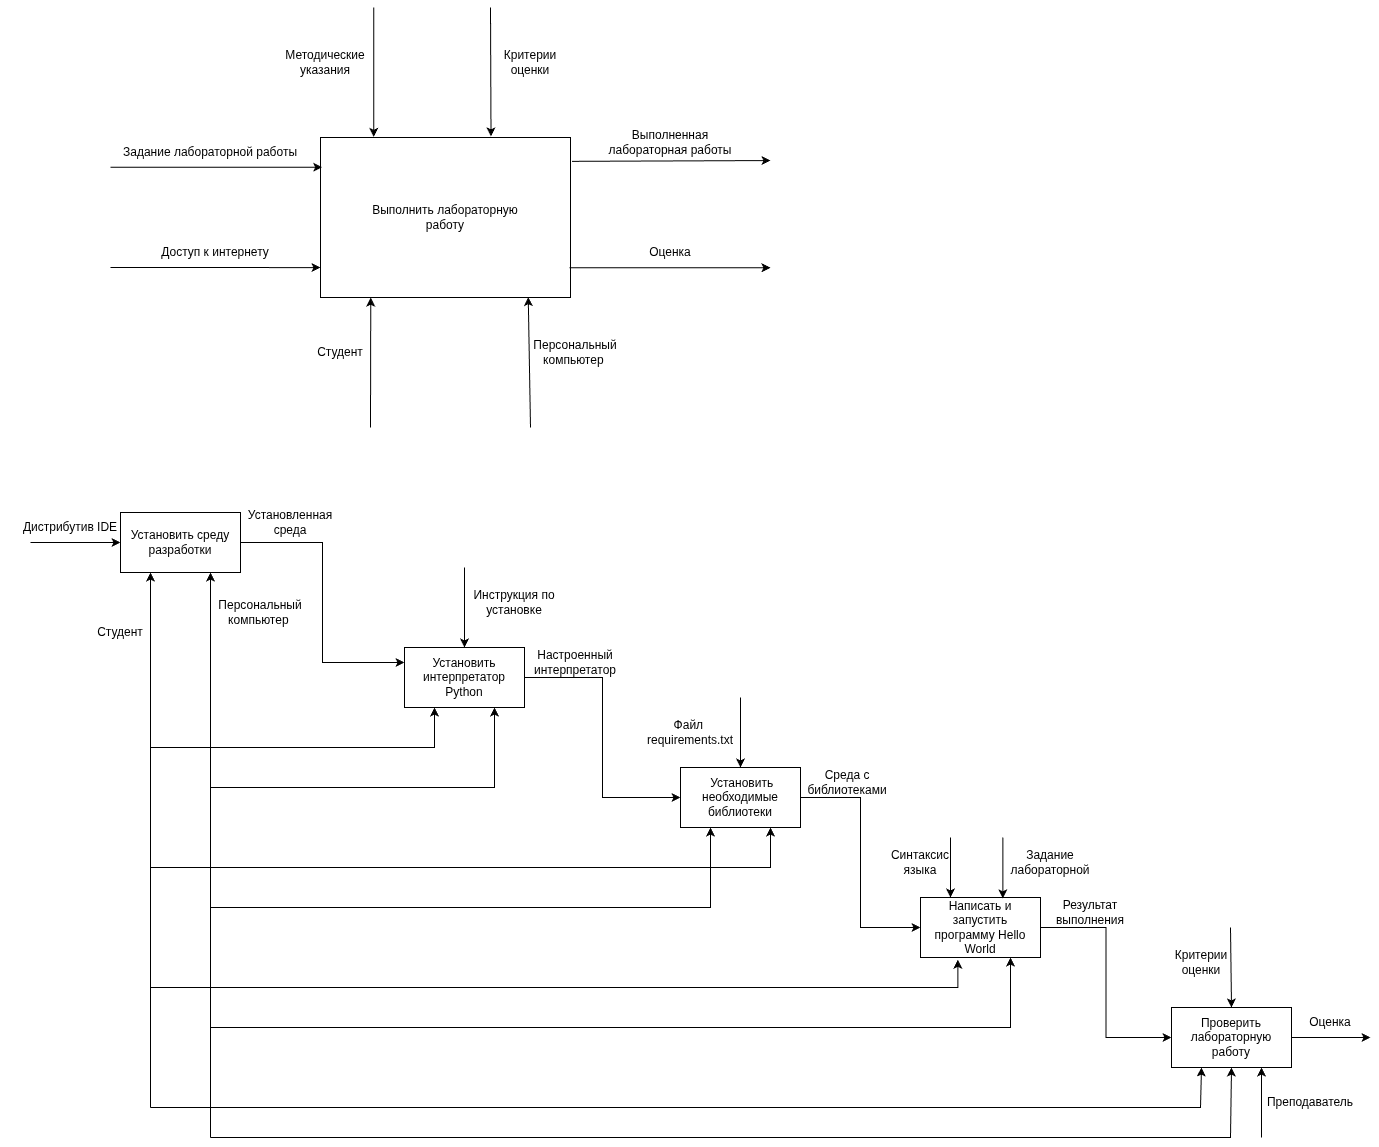

The diagram above was exported from draw.io. Its source (the exported page's mxGraphModel, read from the mxfile embedded in the PNG):
<mxGraphModel dx="1845" dy="633" grid="1" gridSize="10" guides="1" tooltips="1" connect="1" arrows="1" fold="1" page="1" pageScale="1" pageWidth="827" pageHeight="1169" math="0" shadow="0">
  <root>
    <mxCell id="0" />
    <mxCell id="1" parent="0" />
    <mxCell id="3mHTSFW-x7iKxD1rrLMY-1" parent="1" style="rounded=0;whiteSpace=wrap;html=1;" value="" vertex="1">
      <mxGeometry height="160" width="250" x="270" y="150" as="geometry" />
    </mxCell>
    <mxCell id="3mHTSFW-x7iKxD1rrLMY-2" edge="1" parent="1" style="endArrow=classic;html=1;rounded=0;entryX=0.007;entryY=0.186;entryDx=0;entryDy=0;entryPerimeter=0;" target="3mHTSFW-x7iKxD1rrLMY-1" value="">
      <mxGeometry height="50" relative="1" width="50" as="geometry">
        <mxPoint x="60" y="179.76" as="sourcePoint" />
        <mxPoint x="220" y="130" as="targetPoint" />
      </mxGeometry>
    </mxCell>
    <mxCell id="3mHTSFW-x7iKxD1rrLMY-3" parent="1" style="text;html=1;whiteSpace=wrap;strokeColor=none;fillColor=none;align=center;verticalAlign=middle;rounded=0;" value="Выполнить лабораторную работу" vertex="1">
      <mxGeometry height="120" width="170" x="310" y="170" as="geometry" />
    </mxCell>
    <mxCell id="3mHTSFW-x7iKxD1rrLMY-4" edge="1" parent="1" style="endArrow=classic;html=1;rounded=0;entryX=0;entryY=0.813;entryDx=0;entryDy=0;entryPerimeter=0;" target="3mHTSFW-x7iKxD1rrLMY-1" value="">
      <mxGeometry height="50" relative="1" width="50" as="geometry">
        <mxPoint x="60" y="280" as="sourcePoint" />
        <mxPoint x="110" y="230" as="targetPoint" />
      </mxGeometry>
    </mxCell>
    <mxCell id="3mHTSFW-x7iKxD1rrLMY-5" parent="1" style="text;html=1;whiteSpace=wrap;strokeColor=none;fillColor=none;align=center;verticalAlign=middle;rounded=0;" value="Задание лабораторной работы" vertex="1">
      <mxGeometry height="30" width="200" x="60" y="150" as="geometry" />
    </mxCell>
    <mxCell id="3mHTSFW-x7iKxD1rrLMY-6" parent="1" style="text;html=1;whiteSpace=wrap;strokeColor=none;fillColor=none;align=center;verticalAlign=middle;rounded=0;" value="Доступ к интернету" vertex="1">
      <mxGeometry height="30" width="210" x="60" y="250" as="geometry" />
    </mxCell>
    <mxCell id="3mHTSFW-x7iKxD1rrLMY-7" parent="1" style="text;html=1;whiteSpace=wrap;strokeColor=none;fillColor=none;align=center;verticalAlign=middle;rounded=0;" value="Методические указания" vertex="1">
      <mxGeometry height="30" width="130" x="210" y="60" as="geometry" />
    </mxCell>
    <mxCell id="3mHTSFW-x7iKxD1rrLMY-8" edge="1" parent="1" style="endArrow=classic;html=1;rounded=0;entryX=0.213;entryY=-0.004;entryDx=0;entryDy=0;entryPerimeter=0;" target="3mHTSFW-x7iKxD1rrLMY-1" value="">
      <mxGeometry height="50" relative="1" width="50" as="geometry">
        <mxPoint x="323.25" y="20" as="sourcePoint" />
        <mxPoint x="440" y="210" as="targetPoint" />
      </mxGeometry>
    </mxCell>
    <mxCell id="3mHTSFW-x7iKxD1rrLMY-10" edge="1" parent="1" style="endArrow=classic;html=1;rounded=0;entryX=0.682;entryY=-0.007;entryDx=0;entryDy=0;entryPerimeter=0;" target="3mHTSFW-x7iKxD1rrLMY-1" value="">
      <mxGeometry height="50" relative="1" width="50" as="geometry">
        <mxPoint x="440" y="20" as="sourcePoint" />
        <mxPoint x="440" y="200" as="targetPoint" />
      </mxGeometry>
    </mxCell>
    <mxCell id="3mHTSFW-x7iKxD1rrLMY-11" parent="1" style="text;html=1;whiteSpace=wrap;strokeColor=none;fillColor=none;align=center;verticalAlign=middle;rounded=0;" value="Критерии оценки" vertex="1">
      <mxGeometry height="30" width="60" x="450" y="60" as="geometry" />
    </mxCell>
    <mxCell id="3mHTSFW-x7iKxD1rrLMY-12" edge="1" parent="1" source="3mHTSFW-x7iKxD1rrLMY-1" style="endArrow=classic;html=1;rounded=0;exitX=1.006;exitY=0.149;exitDx=0;exitDy=0;exitPerimeter=0;" value="">
      <mxGeometry height="50" relative="1" width="50" as="geometry">
        <mxPoint x="390" y="250" as="sourcePoint" />
        <mxPoint x="720" y="173.04" as="targetPoint" />
      </mxGeometry>
    </mxCell>
    <mxCell id="3mHTSFW-x7iKxD1rrLMY-13" parent="1" style="text;html=1;whiteSpace=wrap;strokeColor=none;fillColor=none;align=center;verticalAlign=middle;rounded=0;" value="Выполненная лабораторная работы" vertex="1">
      <mxGeometry height="30" width="160" x="540" y="140" as="geometry" />
    </mxCell>
    <mxCell id="3mHTSFW-x7iKxD1rrLMY-14" edge="1" parent="1" source="3mHTSFW-x7iKxD1rrLMY-1" style="endArrow=classic;html=1;rounded=0;exitX=0.996;exitY=0.814;exitDx=0;exitDy=0;exitPerimeter=0;" value="">
      <mxGeometry height="50" relative="1" width="50" as="geometry">
        <mxPoint x="390" y="240" as="sourcePoint" />
        <mxPoint x="720" y="280.24" as="targetPoint" />
      </mxGeometry>
    </mxCell>
    <mxCell id="3mHTSFW-x7iKxD1rrLMY-15" parent="1" style="text;html=1;whiteSpace=wrap;strokeColor=none;fillColor=none;align=center;verticalAlign=middle;rounded=0;" value="Оценка" vertex="1">
      <mxGeometry height="30" width="60" x="590" y="250" as="geometry" />
    </mxCell>
    <mxCell id="3mHTSFW-x7iKxD1rrLMY-16" edge="1" parent="1" style="endArrow=classic;html=1;rounded=0;entryX=0.201;entryY=1.001;entryDx=0;entryDy=0;entryPerimeter=0;" target="3mHTSFW-x7iKxD1rrLMY-1" value="">
      <mxGeometry height="50" relative="1" width="50" as="geometry">
        <mxPoint x="320" y="440" as="sourcePoint" />
        <mxPoint x="440" y="190" as="targetPoint" />
      </mxGeometry>
    </mxCell>
    <mxCell id="3mHTSFW-x7iKxD1rrLMY-17" parent="1" style="text;html=1;whiteSpace=wrap;strokeColor=none;fillColor=none;align=center;verticalAlign=middle;rounded=0;" value="Студент" vertex="1">
      <mxGeometry height="30" width="60" x="260" y="350" as="geometry" />
    </mxCell>
    <mxCell id="3mHTSFW-x7iKxD1rrLMY-20" edge="1" parent="1" style="endArrow=classic;html=1;rounded=0;entryX=0.831;entryY=0.998;entryDx=0;entryDy=0;entryPerimeter=0;" target="3mHTSFW-x7iKxD1rrLMY-1" value="">
      <mxGeometry height="50" relative="1" width="50" as="geometry">
        <mxPoint x="480" y="440" as="sourcePoint" />
        <mxPoint x="440" y="190" as="targetPoint" />
      </mxGeometry>
    </mxCell>
    <mxCell id="3mHTSFW-x7iKxD1rrLMY-21" parent="1" style="text;html=1;whiteSpace=wrap;strokeColor=none;fillColor=none;align=center;verticalAlign=middle;rounded=0;" value="Персональный компьютер&amp;nbsp;" vertex="1">
      <mxGeometry height="30" width="90" x="480" y="350" as="geometry" />
    </mxCell>
    <mxCell id="3mHTSFW-x7iKxD1rrLMY-31" edge="1" parent="1" source="3mHTSFW-x7iKxD1rrLMY-22" style="edgeStyle=orthogonalEdgeStyle;rounded=0;orthogonalLoop=1;jettySize=auto;html=1;exitX=1;exitY=0.5;exitDx=0;exitDy=0;entryX=0;entryY=0.25;entryDx=0;entryDy=0;" target="3mHTSFW-x7iKxD1rrLMY-23">
      <mxGeometry relative="1" x="0.0563" as="geometry" />
    </mxCell>
    <mxCell id="3mHTSFW-x7iKxD1rrLMY-22" parent="1" style="rounded=0;whiteSpace=wrap;html=1;" value="&lt;div&gt;Установить среду разработки&lt;/div&gt;" vertex="1">
      <mxGeometry height="60" width="120" x="70" y="525" as="geometry" />
    </mxCell>
    <mxCell id="3mHTSFW-x7iKxD1rrLMY-32" edge="1" parent="1" source="3mHTSFW-x7iKxD1rrLMY-23" style="edgeStyle=orthogonalEdgeStyle;rounded=0;orthogonalLoop=1;jettySize=auto;html=1;exitX=1;exitY=0.5;exitDx=0;exitDy=0;entryX=0;entryY=0.5;entryDx=0;entryDy=0;" target="3mHTSFW-x7iKxD1rrLMY-24">
      <mxGeometry relative="1" as="geometry" />
    </mxCell>
    <mxCell id="3mHTSFW-x7iKxD1rrLMY-23" parent="1" style="rounded=0;whiteSpace=wrap;html=1;" value="Установить интерпретатор Python" vertex="1">
      <mxGeometry height="60" width="120" x="354" y="660" as="geometry" />
    </mxCell>
    <mxCell id="3mHTSFW-x7iKxD1rrLMY-33" edge="1" parent="1" source="3mHTSFW-x7iKxD1rrLMY-24" style="edgeStyle=orthogonalEdgeStyle;rounded=0;orthogonalLoop=1;jettySize=auto;html=1;exitX=1;exitY=0.5;exitDx=0;exitDy=0;entryX=0;entryY=0.5;entryDx=0;entryDy=0;" target="3mHTSFW-x7iKxD1rrLMY-25">
      <mxGeometry relative="1" as="geometry" />
    </mxCell>
    <mxCell id="3mHTSFW-x7iKxD1rrLMY-24" parent="1" style="rounded=0;whiteSpace=wrap;html=1;" value="&amp;nbsp;Установить необходимые библиотеки" vertex="1">
      <mxGeometry height="60" width="120" x="630" y="780" as="geometry" />
    </mxCell>
    <mxCell id="3mHTSFW-x7iKxD1rrLMY-34" edge="1" parent="1" source="3mHTSFW-x7iKxD1rrLMY-25" style="edgeStyle=orthogonalEdgeStyle;rounded=0;orthogonalLoop=1;jettySize=auto;html=1;exitX=1;exitY=0.5;exitDx=0;exitDy=0;entryX=0;entryY=0.5;entryDx=0;entryDy=0;" target="3mHTSFW-x7iKxD1rrLMY-26">
      <mxGeometry relative="1" as="geometry" />
    </mxCell>
    <mxCell id="3mHTSFW-x7iKxD1rrLMY-25" parent="1" style="rounded=0;whiteSpace=wrap;html=1;" value="Написать и запустить программу Hello World" vertex="1">
      <mxGeometry height="60" width="120" x="870" y="910" as="geometry" />
    </mxCell>
    <mxCell id="3mHTSFW-x7iKxD1rrLMY-26" parent="1" style="rounded=0;whiteSpace=wrap;html=1;" value="Проверить лабораторную работу" vertex="1">
      <mxGeometry height="60" width="120" x="1121" y="1020" as="geometry" />
    </mxCell>
    <mxCell id="3mHTSFW-x7iKxD1rrLMY-27" edge="1" parent="1" style="endArrow=classic;html=1;rounded=0;entryX=0;entryY=0.5;entryDx=0;entryDy=0;" target="3mHTSFW-x7iKxD1rrLMY-22" value="">
      <mxGeometry height="50" relative="1" width="50" as="geometry">
        <mxPoint x="-20" y="555" as="sourcePoint" />
        <mxPoint x="600" y="780" as="targetPoint" />
      </mxGeometry>
    </mxCell>
    <mxCell id="3mHTSFW-x7iKxD1rrLMY-29" parent="1" style="text;html=1;whiteSpace=wrap;strokeColor=none;fillColor=none;align=center;verticalAlign=middle;rounded=0;" value="Дистрибутив IDE" vertex="1">
      <mxGeometry height="30" width="140" x="-50" y="525" as="geometry" />
    </mxCell>
    <mxCell id="3mHTSFW-x7iKxD1rrLMY-35" edge="1" parent="1" style="endArrow=classic;html=1;rounded=0;entryX=0.25;entryY=1;entryDx=0;entryDy=0;" target="3mHTSFW-x7iKxD1rrLMY-22" value="">
      <mxGeometry height="50" relative="1" width="50" as="geometry">
        <mxPoint x="100" y="1120" as="sourcePoint" />
        <mxPoint x="180" y="770" as="targetPoint" />
      </mxGeometry>
    </mxCell>
    <mxCell id="3mHTSFW-x7iKxD1rrLMY-36" parent="1" style="text;html=1;whiteSpace=wrap;strokeColor=none;fillColor=none;align=center;verticalAlign=middle;rounded=0;" value="Студент" vertex="1">
      <mxGeometry height="30" width="60" x="40" y="630" as="geometry" />
    </mxCell>
    <mxCell id="3mHTSFW-x7iKxD1rrLMY-37" edge="1" parent="1" style="endArrow=classic;html=1;rounded=0;entryX=0.75;entryY=1;entryDx=0;entryDy=0;" target="3mHTSFW-x7iKxD1rrLMY-22" value="">
      <mxGeometry height="50" relative="1" width="50" as="geometry">
        <mxPoint x="160" y="1150" as="sourcePoint" />
        <mxPoint x="338" y="770" as="targetPoint" />
      </mxGeometry>
    </mxCell>
    <mxCell id="3mHTSFW-x7iKxD1rrLMY-40" parent="1" style="text;html=1;whiteSpace=wrap;strokeColor=none;fillColor=none;align=center;verticalAlign=middle;rounded=0;" value="Персональный компьютер&amp;nbsp;" vertex="1">
      <mxGeometry height="50" width="120" x="150" y="600" as="geometry" />
    </mxCell>
    <mxCell id="3mHTSFW-x7iKxD1rrLMY-45" edge="1" parent="1" style="endArrow=classic;html=1;rounded=0;entryX=0.25;entryY=1;entryDx=0;entryDy=0;" target="3mHTSFW-x7iKxD1rrLMY-23" value="">
      <mxGeometry height="50" relative="1" width="50" as="geometry">
        <Array as="points">
          <mxPoint x="384" y="760" />
        </Array>
        <mxPoint x="100" y="760" as="sourcePoint" />
        <mxPoint x="680" y="900" as="targetPoint" />
      </mxGeometry>
    </mxCell>
    <mxCell id="3mHTSFW-x7iKxD1rrLMY-46" edge="1" parent="1" style="endArrow=classic;html=1;rounded=0;entryX=0.75;entryY=1;entryDx=0;entryDy=0;" target="3mHTSFW-x7iKxD1rrLMY-23" value="">
      <mxGeometry height="50" relative="1" width="50" as="geometry">
        <Array as="points">
          <mxPoint x="444" y="800" />
        </Array>
        <mxPoint x="160" y="800" as="sourcePoint" />
        <mxPoint x="680" y="900" as="targetPoint" />
      </mxGeometry>
    </mxCell>
    <mxCell id="3mHTSFW-x7iKxD1rrLMY-47" edge="1" parent="1" style="endArrow=classic;html=1;rounded=0;entryX=0.25;entryY=1;entryDx=0;entryDy=0;" target="3mHTSFW-x7iKxD1rrLMY-24" value="">
      <mxGeometry height="50" relative="1" width="50" as="geometry">
        <Array as="points">
          <mxPoint x="660" y="920" />
        </Array>
        <mxPoint x="160" y="920" as="sourcePoint" />
        <mxPoint x="680" y="900" as="targetPoint" />
      </mxGeometry>
    </mxCell>
    <mxCell id="3mHTSFW-x7iKxD1rrLMY-48" edge="1" parent="1" style="endArrow=classic;html=1;rounded=0;entryX=0.75;entryY=1;entryDx=0;entryDy=0;" target="3mHTSFW-x7iKxD1rrLMY-24" value="">
      <mxGeometry height="50" relative="1" width="50" as="geometry">
        <Array as="points">
          <mxPoint x="720" y="880" />
        </Array>
        <mxPoint x="100" y="880" as="sourcePoint" />
        <mxPoint x="680" y="900" as="targetPoint" />
      </mxGeometry>
    </mxCell>
    <mxCell id="3mHTSFW-x7iKxD1rrLMY-49" edge="1" parent="1" style="endArrow=classic;html=1;rounded=0;entryX=0.311;entryY=1.037;entryDx=0;entryDy=0;entryPerimeter=0;" target="3mHTSFW-x7iKxD1rrLMY-25" value="">
      <mxGeometry height="50" relative="1" width="50" as="geometry">
        <Array as="points">
          <mxPoint x="907.32" y="1000" />
        </Array>
        <mxPoint x="100" y="1000" as="sourcePoint" />
        <mxPoint x="680" y="900" as="targetPoint" />
      </mxGeometry>
    </mxCell>
    <mxCell id="3mHTSFW-x7iKxD1rrLMY-50" edge="1" parent="1" style="endArrow=classic;html=1;rounded=0;entryX=0.75;entryY=1;entryDx=0;entryDy=0;" target="3mHTSFW-x7iKxD1rrLMY-25" value="">
      <mxGeometry height="50" relative="1" width="50" as="geometry">
        <Array as="points">
          <mxPoint x="960" y="1040" />
        </Array>
        <mxPoint x="160" y="1040" as="sourcePoint" />
        <mxPoint x="680" y="900" as="targetPoint" />
      </mxGeometry>
    </mxCell>
    <mxCell id="3mHTSFW-x7iKxD1rrLMY-51" edge="1" parent="1" style="endArrow=classic;html=1;rounded=0;entryX=0.25;entryY=1;entryDx=0;entryDy=0;" target="3mHTSFW-x7iKxD1rrLMY-26" value="">
      <mxGeometry height="50" relative="1" width="50" as="geometry">
        <Array as="points">
          <mxPoint x="1150" y="1120" />
        </Array>
        <mxPoint x="100" y="1120" as="sourcePoint" />
        <mxPoint x="680" y="900" as="targetPoint" />
      </mxGeometry>
    </mxCell>
    <mxCell id="3mHTSFW-x7iKxD1rrLMY-52" edge="1" parent="1" style="endArrow=classic;html=1;rounded=0;entryX=0.5;entryY=1;entryDx=0;entryDy=0;" target="3mHTSFW-x7iKxD1rrLMY-26" value="">
      <mxGeometry height="50" relative="1" width="50" x="0.0294" as="geometry">
        <Array as="points">
          <mxPoint x="1180" y="1150" />
        </Array>
        <mxPoint x="160" y="1150" as="sourcePoint" />
        <mxPoint x="680" y="900" as="targetPoint" />
      </mxGeometry>
    </mxCell>
    <mxCell id="3mHTSFW-x7iKxD1rrLMY-53" parent="1" style="text;html=1;whiteSpace=wrap;strokeColor=none;fillColor=none;align=center;verticalAlign=middle;rounded=0;" value="Установленная среда" vertex="1">
      <mxGeometry height="30" width="60" x="210" y="520" as="geometry" />
    </mxCell>
    <mxCell id="3mHTSFW-x7iKxD1rrLMY-55" parent="1" style="text;html=1;whiteSpace=wrap;strokeColor=none;fillColor=none;align=center;verticalAlign=middle;rounded=0;" value="Настроенный интерпретатор" vertex="1">
      <mxGeometry height="30" width="90" x="480" y="660" as="geometry" />
    </mxCell>
    <mxCell id="3mHTSFW-x7iKxD1rrLMY-56" edge="1" parent="1" style="endArrow=classic;html=1;rounded=0;entryX=0.5;entryY=0;entryDx=0;entryDy=0;" target="3mHTSFW-x7iKxD1rrLMY-23" value="">
      <mxGeometry height="50" relative="1" width="50" as="geometry">
        <mxPoint x="414" y="580" as="sourcePoint" />
        <mxPoint x="680" y="770" as="targetPoint" />
      </mxGeometry>
    </mxCell>
    <mxCell id="3mHTSFW-x7iKxD1rrLMY-57" parent="1" style="text;html=1;whiteSpace=wrap;strokeColor=none;fillColor=none;align=center;verticalAlign=middle;rounded=0;" value="Инструкция по установке" vertex="1">
      <mxGeometry height="30" width="100" x="414" y="600" as="geometry" />
    </mxCell>
    <mxCell id="3mHTSFW-x7iKxD1rrLMY-58" edge="1" parent="1" style="endArrow=classic;html=1;rounded=0;entryX=0.5;entryY=0;entryDx=0;entryDy=0;" target="3mHTSFW-x7iKxD1rrLMY-24" value="">
      <mxGeometry height="50" relative="1" width="50" as="geometry">
        <mxPoint x="690" y="710" as="sourcePoint" />
        <mxPoint x="680" y="760" as="targetPoint" />
      </mxGeometry>
    </mxCell>
    <mxCell id="3mHTSFW-x7iKxD1rrLMY-59" parent="1" style="text;html=1;whiteSpace=wrap;strokeColor=none;fillColor=none;align=center;verticalAlign=middle;rounded=0;" value="Файл&amp;nbsp; requirements.txt" vertex="1">
      <mxGeometry height="30" width="100" x="590" y="730" as="geometry" />
    </mxCell>
    <mxCell id="3mHTSFW-x7iKxD1rrLMY-60" parent="1" style="text;html=1;whiteSpace=wrap;strokeColor=none;fillColor=none;align=center;verticalAlign=middle;rounded=0;" value="Среда с библиотеками" vertex="1">
      <mxGeometry height="30" width="60" x="767" y="780" as="geometry" />
    </mxCell>
    <mxCell id="3mHTSFW-x7iKxD1rrLMY-61" parent="1" style="text;html=1;whiteSpace=wrap;strokeColor=none;fillColor=none;align=center;verticalAlign=middle;rounded=0;" value="Синтаксис языка" vertex="1">
      <mxGeometry height="30" width="60" x="840" y="860" as="geometry" />
    </mxCell>
    <mxCell id="3mHTSFW-x7iKxD1rrLMY-62" parent="1" style="text;html=1;whiteSpace=wrap;strokeColor=none;fillColor=none;align=center;verticalAlign=middle;rounded=0;" value="Задание лабораторной" vertex="1">
      <mxGeometry height="30" width="60" x="970" y="860" as="geometry" />
    </mxCell>
    <mxCell id="3mHTSFW-x7iKxD1rrLMY-63" edge="1" parent="1" style="endArrow=classic;html=1;rounded=0;entryX=0.25;entryY=0;entryDx=0;entryDy=0;" target="3mHTSFW-x7iKxD1rrLMY-25" value="">
      <mxGeometry height="50" relative="1" width="50" as="geometry">
        <mxPoint x="900" y="850" as="sourcePoint" />
        <mxPoint x="680" y="740" as="targetPoint" />
      </mxGeometry>
    </mxCell>
    <mxCell id="3mHTSFW-x7iKxD1rrLMY-64" edge="1" parent="1" style="endArrow=classic;html=1;rounded=0;entryX=0.686;entryY=0.015;entryDx=0;entryDy=0;entryPerimeter=0;" target="3mHTSFW-x7iKxD1rrLMY-25" value="">
      <mxGeometry height="50" relative="1" width="50" as="geometry">
        <mxPoint x="952.32" y="850" as="sourcePoint" />
        <mxPoint x="680" y="740" as="targetPoint" />
      </mxGeometry>
    </mxCell>
    <mxCell id="3mHTSFW-x7iKxD1rrLMY-65" parent="1" style="text;html=1;whiteSpace=wrap;strokeColor=none;fillColor=none;align=center;verticalAlign=middle;rounded=0;" value="Результат выполнения" vertex="1">
      <mxGeometry height="30" width="100" x="990" y="910" as="geometry" />
    </mxCell>
    <mxCell id="3mHTSFW-x7iKxD1rrLMY-66" edge="1" parent="1" style="endArrow=classic;html=1;rounded=0;entryX=0.5;entryY=0;entryDx=0;entryDy=0;" target="3mHTSFW-x7iKxD1rrLMY-26" value="">
      <mxGeometry height="50" relative="1" width="50" as="geometry">
        <mxPoint x="1180" y="940" as="sourcePoint" />
        <mxPoint x="1140" y="860" as="targetPoint" />
      </mxGeometry>
    </mxCell>
    <mxCell id="3mHTSFW-x7iKxD1rrLMY-67" parent="1" style="text;html=1;whiteSpace=wrap;strokeColor=none;fillColor=none;align=center;verticalAlign=middle;rounded=0;" value="Критерии оценки" vertex="1">
      <mxGeometry height="30" width="60" x="1121" y="960" as="geometry" />
    </mxCell>
    <mxCell id="3mHTSFW-x7iKxD1rrLMY-68" edge="1" parent="1" style="endArrow=classic;html=1;rounded=0;entryX=0.75;entryY=1;entryDx=0;entryDy=0;" target="3mHTSFW-x7iKxD1rrLMY-26" value="">
      <mxGeometry height="50" relative="1" width="50" as="geometry">
        <mxPoint x="1211" y="1150" as="sourcePoint" />
        <mxPoint x="1140" y="860" as="targetPoint" />
      </mxGeometry>
    </mxCell>
    <mxCell id="3mHTSFW-x7iKxD1rrLMY-69" parent="1" style="text;html=1;whiteSpace=wrap;strokeColor=none;fillColor=none;align=center;verticalAlign=middle;rounded=0;" value="Преподаватель" vertex="1">
      <mxGeometry height="30" width="60" x="1230" y="1100" as="geometry" />
    </mxCell>
    <mxCell id="3mHTSFW-x7iKxD1rrLMY-70" edge="1" parent="1" source="3mHTSFW-x7iKxD1rrLMY-26" style="endArrow=classic;html=1;rounded=0;exitX=1;exitY=0.5;exitDx=0;exitDy=0;" value="">
      <mxGeometry height="50" relative="1" width="50" as="geometry">
        <mxPoint x="1310" y="1050" as="sourcePoint" />
        <mxPoint x="1320" y="1050" as="targetPoint" />
      </mxGeometry>
    </mxCell>
    <mxCell id="3mHTSFW-x7iKxD1rrLMY-71" parent="1" style="text;html=1;whiteSpace=wrap;strokeColor=none;fillColor=none;align=center;verticalAlign=middle;rounded=0;" value="Оценка" vertex="1">
      <mxGeometry height="30" width="60" x="1250" y="1020" as="geometry" />
    </mxCell>
  </root>
</mxGraphModel>